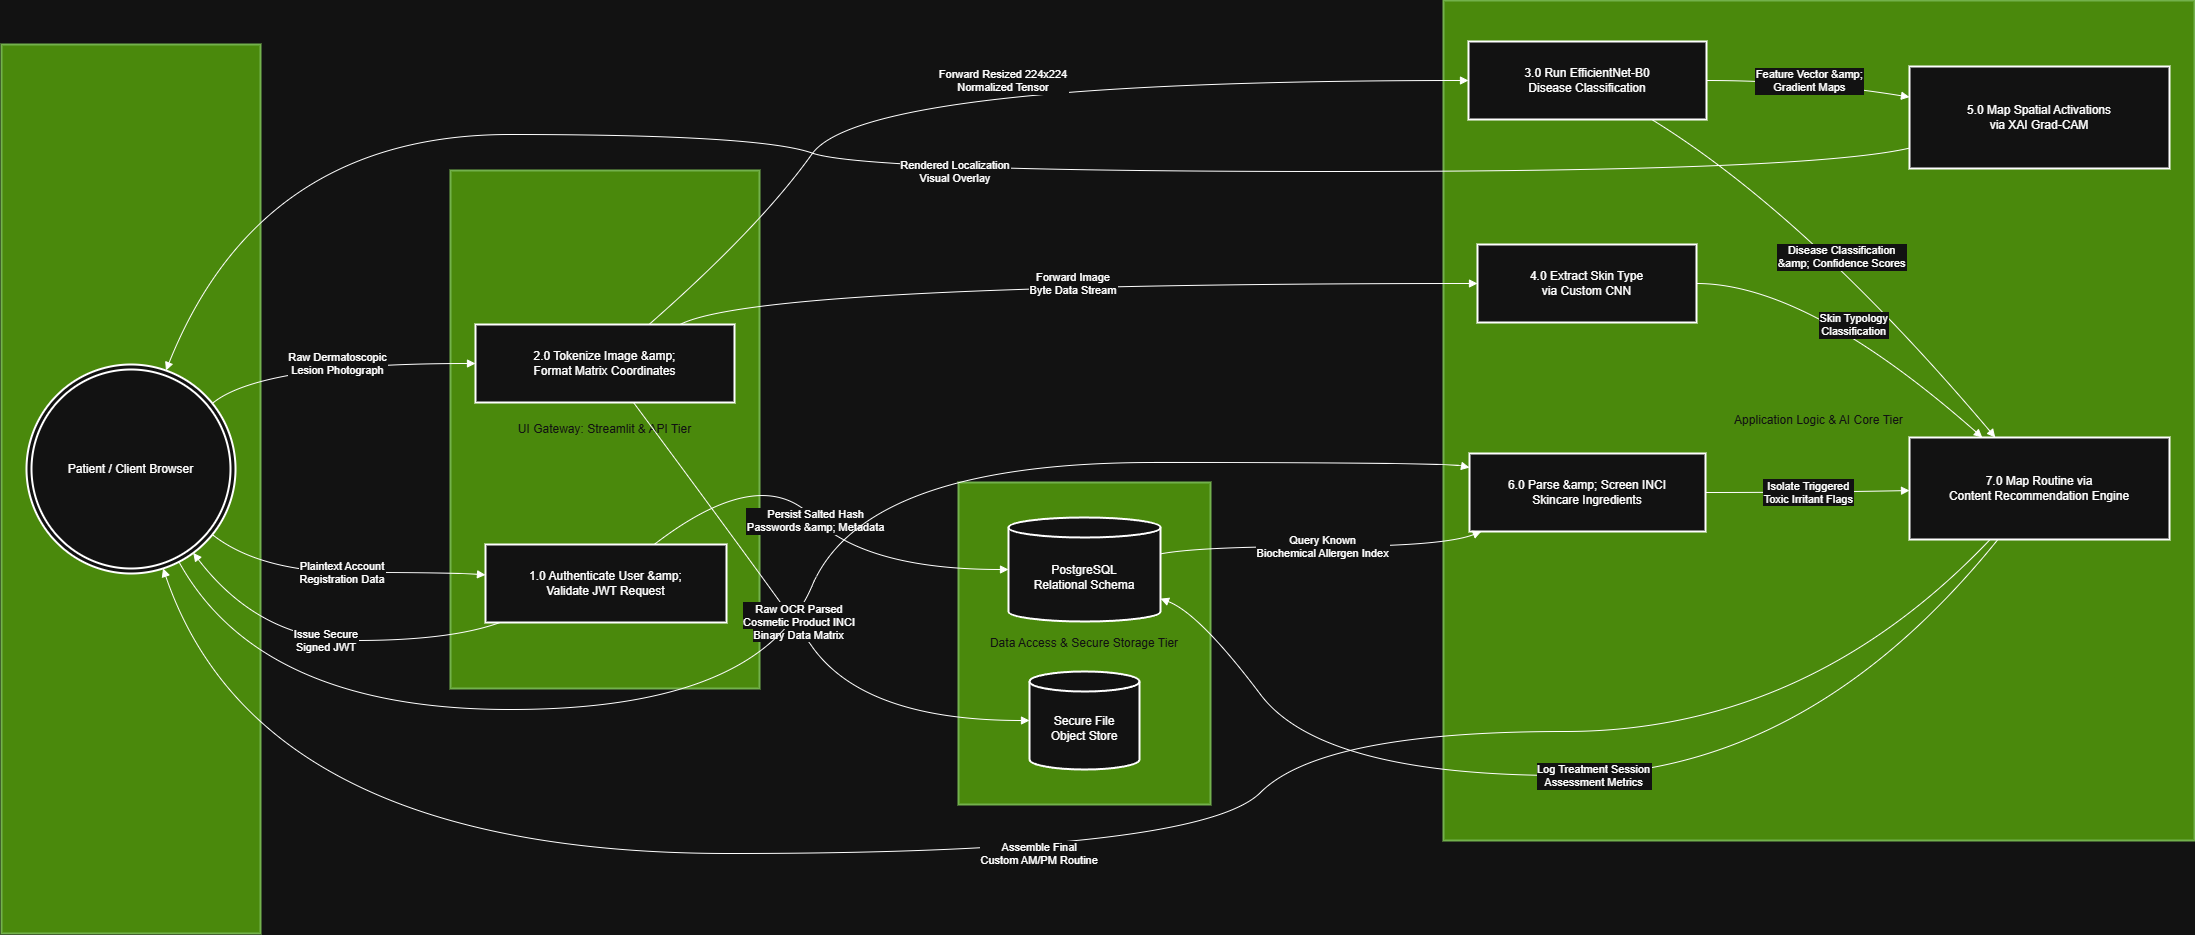

The diagram above was exported from draw.io. Its source (the exported page's mxGraphModel, read from the mxfile embedded in the PNG):
<mxGraphModel dx="3183" dy="1607" grid="1" gridSize="10" guides="1" tooltips="1" connect="1" arrows="1" fold="1" page="1" pageScale="1" pageWidth="850" pageHeight="1100" math="0" shadow="0">
  <root>
    <mxCell id="0" />
    <mxCell id="1" parent="0" />
    <mxCell id="KauTy2cY13CsobwXzxCq-68" parent="1" style="whiteSpace=wrap;strokeWidth=2;fillColor=#60a917;fontColor=#ffffff;strokeColor=#2D7600;" value="Data Access &amp; Secure Storage Tier" vertex="1">
      <mxGeometry height="322" width="252" x="1027" y="1282" as="geometry" />
    </mxCell>
    <mxCell id="KauTy2cY13CsobwXzxCq-69" parent="1" style="whiteSpace=wrap;strokeWidth=2;fillColor=#60a917;fontColor=#ffffff;strokeColor=#2D7600;" value="Application Logic &amp; AI Core Tier" vertex="1">
      <mxGeometry height="840" width="751" x="1512" y="800" as="geometry" />
    </mxCell>
    <mxCell id="KauTy2cY13CsobwXzxCq-70" parent="1" style="whiteSpace=wrap;strokeWidth=2;fillColor=#60a917;fontColor=#ffffff;strokeColor=#2D7600;" value="UI Gateway: Streamlit &amp; API Tier" vertex="1">
      <mxGeometry height="518" width="309" x="519" y="970" as="geometry" />
    </mxCell>
    <mxCell id="KauTy2cY13CsobwXzxCq-71" parent="1" style="whiteSpace=wrap;strokeWidth=2;fillColor=#60a917;fontColor=#ffffff;strokeColor=#2D7600;" value="" vertex="1">
      <mxGeometry height="889" width="259" x="70" y="844" as="geometry" />
    </mxCell>
    <mxCell id="KauTy2cY13CsobwXzxCq-72" parent="1" style="ellipse;shape=doubleEllipse;aspect=fixed;strokeWidth=2;whiteSpace=wrap;" value="Patient / Client Browser" vertex="1">
      <mxGeometry height="209" width="209" x="95" y="1164" as="geometry" />
    </mxCell>
    <mxCell id="KauTy2cY13CsobwXzxCq-73" parent="1" style="whiteSpace=wrap;strokeWidth=2;" value="1.0 Authenticate User &amp;amp;&#10;Validate JWT Request" vertex="1">
      <mxGeometry height="78" width="241" x="554" y="1344" as="geometry" />
    </mxCell>
    <mxCell id="KauTy2cY13CsobwXzxCq-74" parent="1" style="whiteSpace=wrap;strokeWidth=2;" value="2.0 Tokenize Image &amp;amp;&#10;Format Matrix Coordinates" vertex="1">
      <mxGeometry height="78" width="259" x="544" y="1124" as="geometry" />
    </mxCell>
    <mxCell id="KauTy2cY13CsobwXzxCq-75" parent="1" style="whiteSpace=wrap;strokeWidth=2;" value="3.0 Run EfficientNet-B0&#10;Disease Classification" vertex="1">
      <mxGeometry height="78" width="238" x="1537" y="841" as="geometry" />
    </mxCell>
    <mxCell id="KauTy2cY13CsobwXzxCq-76" parent="1" style="whiteSpace=wrap;strokeWidth=2;" value="4.0 Extract Skin Type&#10;via Custom CNN" vertex="1">
      <mxGeometry height="78" width="219" x="1546" y="1044" as="geometry" />
    </mxCell>
    <mxCell id="KauTy2cY13CsobwXzxCq-77" parent="1" style="whiteSpace=wrap;strokeWidth=2;" value="5.0 Map Spatial Activations&#10;via XAI Grad-CAM" vertex="1">
      <mxGeometry height="102" width="260" x="1978" y="866" as="geometry" />
    </mxCell>
    <mxCell id="KauTy2cY13CsobwXzxCq-78" parent="1" style="whiteSpace=wrap;strokeWidth=2;" value="6.0 Parse &amp;amp; Screen INCI&#10;Skincare Ingredients" vertex="1">
      <mxGeometry height="78" width="236" x="1538" y="1253" as="geometry" />
    </mxCell>
    <mxCell id="KauTy2cY13CsobwXzxCq-79" parent="1" style="whiteSpace=wrap;strokeWidth=2;" value="7.0 Map Routine via&#10;Content Recommendation Engine" vertex="1">
      <mxGeometry height="102" width="260" x="1978" y="1237" as="geometry" />
    </mxCell>
    <mxCell id="KauTy2cY13CsobwXzxCq-80" parent="1" style="shape=cylinder3;boundedLbl=1;backgroundOutline=1;size=10;strokeWidth=2;whiteSpace=wrap;" value="PostgreSQL&#10;Relational Schema" vertex="1">
      <mxGeometry height="104" width="152" x="1077" y="1317" as="geometry" />
    </mxCell>
    <mxCell id="KauTy2cY13CsobwXzxCq-81" parent="1" style="shape=cylinder3;boundedLbl=1;backgroundOutline=1;size=10;strokeWidth=2;whiteSpace=wrap;" value="Secure File&#10;Object Store" vertex="1">
      <mxGeometry height="98" width="110" x="1098" y="1471" as="geometry" />
    </mxCell>
    <mxCell id="KauTy2cY13CsobwXzxCq-82" edge="1" parent="1" source="KauTy2cY13CsobwXzxCq-72" style="curved=1;startArrow=none;endArrow=block;exitX=1;exitY=0.9;entryX=0;entryY=0.39;rounded=0;fillColor=none;" target="KauTy2cY13CsobwXzxCq-73" value="Plaintext Account&#10;Registration Data">
      <mxGeometry relative="1" as="geometry">
        <Array as="points">
          <mxPoint x="329" y="1372" />
          <mxPoint x="519" y="1372" />
        </Array>
      </mxGeometry>
    </mxCell>
    <mxCell id="KauTy2cY13CsobwXzxCq-83" edge="1" parent="1" source="KauTy2cY13CsobwXzxCq-73" style="curved=1;startArrow=none;endArrow=block;exitX=0.06;exitY=1;entryX=0.88;entryY=1;rounded=0;fillColor=none;" target="KauTy2cY13CsobwXzxCq-72" value="Issue Secure&#10;Signed JWT">
      <mxGeometry relative="1" as="geometry">
        <Array as="points">
          <mxPoint x="519" y="1440" />
          <mxPoint x="329" y="1440" />
        </Array>
      </mxGeometry>
    </mxCell>
    <mxCell id="KauTy2cY13CsobwXzxCq-84" edge="1" parent="1" source="KauTy2cY13CsobwXzxCq-73" style="curved=1;startArrow=none;endArrow=block;exitX=0.7;exitY=0;entryX=0;entryY=0.5;rounded=0;fillColor=none;" target="KauTy2cY13CsobwXzxCq-80" value="Persist Salted Hash&#10;Passwords &amp;amp; Metadata">
      <mxGeometry relative="1" as="geometry">
        <Array as="points">
          <mxPoint x="828" y="1263" />
          <mxPoint x="933" y="1369" />
        </Array>
      </mxGeometry>
    </mxCell>
    <mxCell id="KauTy2cY13CsobwXzxCq-85" edge="1" parent="1" source="KauTy2cY13CsobwXzxCq-72" style="curved=1;startArrow=none;endArrow=block;exitX=1;exitY=0.09;entryX=0;entryY=0.5;rounded=0;fillColor=none;" target="KauTy2cY13CsobwXzxCq-74" value="Raw Dermatoscopic&#10;Lesion Photograph">
      <mxGeometry relative="1" as="geometry">
        <Array as="points">
          <mxPoint x="329" y="1163" />
        </Array>
      </mxGeometry>
    </mxCell>
    <mxCell id="KauTy2cY13CsobwXzxCq-86" edge="1" parent="1" source="KauTy2cY13CsobwXzxCq-74" style="curved=1;startArrow=none;endArrow=block;exitX=0.61;exitY=1;entryX=0;entryY=0.5;rounded=0;fillColor=none;" target="KauTy2cY13CsobwXzxCq-81" value="Archive Unaltered&#10;Binary Data Matrix">
      <mxGeometry relative="1" as="geometry">
        <Array as="points">
          <mxPoint x="828" y="1372" />
          <mxPoint x="933" y="1520" />
        </Array>
      </mxGeometry>
    </mxCell>
    <mxCell id="KauTy2cY13CsobwXzxCq-87" edge="1" parent="1" source="KauTy2cY13CsobwXzxCq-74" style="curved=1;startArrow=none;endArrow=block;exitX=0.67;exitY=0;entryX=0;entryY=0.5;rounded=0;fillColor=none;" target="KauTy2cY13CsobwXzxCq-75" value="Forward Resized 224x224&#10;Normalized Tensor">
      <mxGeometry relative="1" as="geometry">
        <Array as="points">
          <mxPoint x="828" y="1027" />
          <mxPoint x="933" y="880" />
        </Array>
      </mxGeometry>
    </mxCell>
    <mxCell id="KauTy2cY13CsobwXzxCq-88" edge="1" parent="1" source="KauTy2cY13CsobwXzxCq-74" style="curved=1;startArrow=none;endArrow=block;exitX=0.79;exitY=0;entryX=0;entryY=0.5;rounded=0;fillColor=none;" target="KauTy2cY13CsobwXzxCq-76" value="Forward Image&#10;Byte Data Stream">
      <mxGeometry relative="1" as="geometry">
        <Array as="points">
          <mxPoint x="828" y="1083" />
        </Array>
      </mxGeometry>
    </mxCell>
    <mxCell id="KauTy2cY13CsobwXzxCq-89" edge="1" parent="1" source="KauTy2cY13CsobwXzxCq-75" style="curved=1;startArrow=none;endArrow=block;exitX=0.77;exitY=1;entryX=0.33;entryY=0;rounded=0;fillColor=none;" target="KauTy2cY13CsobwXzxCq-79" value="Disease Classification&#10;&amp;amp; Confidence Scores">
      <mxGeometry relative="1" as="geometry">
        <Array as="points">
          <mxPoint x="1876" y="1015" />
        </Array>
      </mxGeometry>
    </mxCell>
    <mxCell id="KauTy2cY13CsobwXzxCq-90" edge="1" parent="1" source="KauTy2cY13CsobwXzxCq-75" style="curved=1;startArrow=none;endArrow=block;exitX=1;exitY=0.5;entryX=0;entryY=0.3;rounded=0;fillColor=none;" target="KauTy2cY13CsobwXzxCq-77" value="Feature Vector &amp;amp;&#10;Gradient Maps">
      <mxGeometry relative="1" as="geometry">
        <Array as="points">
          <mxPoint x="1876" y="880" />
        </Array>
      </mxGeometry>
    </mxCell>
    <mxCell id="KauTy2cY13CsobwXzxCq-91" edge="1" parent="1" source="KauTy2cY13CsobwXzxCq-76" style="curved=1;startArrow=none;endArrow=block;exitX=1;exitY=0.5;entryX=0.28;entryY=0;rounded=0;fillColor=none;" target="KauTy2cY13CsobwXzxCq-79" value="Skin Typology&#10;Classification">
      <mxGeometry relative="1" as="geometry">
        <Array as="points">
          <mxPoint x="1876" y="1083" />
        </Array>
      </mxGeometry>
    </mxCell>
    <mxCell id="KauTy2cY13CsobwXzxCq-92" edge="1" parent="1" source="KauTy2cY13CsobwXzxCq-72" style="curved=1;startArrow=none;endArrow=block;exitX=0.77;exitY=1;entryX=0;entryY=0.18;rounded=0;fillColor=none;" target="KauTy2cY13CsobwXzxCq-78" value="Raw OCR Parsed&#10;Cosmetic Product INCI">
      <mxGeometry relative="1" as="geometry">
        <Array as="points">
          <mxPoint x="329" y="1509" />
          <mxPoint x="828" y="1509" />
          <mxPoint x="933" y="1262" />
          <mxPoint x="1512" y="1262" />
        </Array>
      </mxGeometry>
    </mxCell>
    <mxCell id="KauTy2cY13CsobwXzxCq-93" edge="1" parent="1" source="KauTy2cY13CsobwXzxCq-80" style="curved=1;startArrow=none;endArrow=block;exitX=1;exitY=0.35;entryX=0.05;entryY=1;rounded=0;fillColor=none;" target="KauTy2cY13CsobwXzxCq-78" value="Query Known&#10;Biochemical Allergen Index">
      <mxGeometry relative="1" as="geometry">
        <Array as="points">
          <mxPoint x="1268" y="1346" />
          <mxPoint x="1512" y="1346" />
        </Array>
      </mxGeometry>
    </mxCell>
    <mxCell id="KauTy2cY13CsobwXzxCq-94" edge="1" parent="1" source="KauTy2cY13CsobwXzxCq-78" style="curved=1;startArrow=none;endArrow=block;exitX=1;exitY=0.5;entryX=0;entryY=0.52;rounded=0;fillColor=none;" target="KauTy2cY13CsobwXzxCq-79" value="Isolate Triggered&#10;Toxic Irritant Flags">
      <mxGeometry relative="1" as="geometry">
        <Array as="points">
          <mxPoint x="1876" y="1292" />
        </Array>
      </mxGeometry>
    </mxCell>
    <mxCell id="KauTy2cY13CsobwXzxCq-95" edge="1" parent="1" source="KauTy2cY13CsobwXzxCq-77" style="curved=1;startArrow=none;endArrow=block;exitX=0;exitY=0.8;entryX=0.69;entryY=0;rounded=0;fillColor=none;" target="KauTy2cY13CsobwXzxCq-72" value="Rendered Localization&#10;Visual Overlay">
      <mxGeometry relative="1" as="geometry">
        <Array as="points">
          <mxPoint x="1876" y="971" />
          <mxPoint x="933" y="971" />
          <mxPoint x="828" y="934" />
          <mxPoint x="329" y="934" />
        </Array>
      </mxGeometry>
    </mxCell>
    <mxCell id="KauTy2cY13CsobwXzxCq-96" edge="1" parent="1" source="KauTy2cY13CsobwXzxCq-79" style="curved=1;startArrow=none;endArrow=block;exitX=0.31;exitY=1;entryX=0.67;entryY=1;rounded=0;fillColor=none;" target="KauTy2cY13CsobwXzxCq-72" value="Assemble Final&#10;Custom AM/PM Routine">
      <mxGeometry relative="1" as="geometry">
        <Array as="points">
          <mxPoint x="1876" y="1531" />
          <mxPoint x="1390" y="1531" />
          <mxPoint x="1268" y="1653" />
          <mxPoint x="329" y="1653" />
        </Array>
      </mxGeometry>
    </mxCell>
    <mxCell id="KauTy2cY13CsobwXzxCq-97" edge="1" parent="1" source="KauTy2cY13CsobwXzxCq-79" style="curved=1;startArrow=none;endArrow=block;exitX=0.34;exitY=1;entryX=1;entryY=0.78;rounded=0;fillColor=none;" target="KauTy2cY13CsobwXzxCq-80" value="Log Treatment Session&#10;Assessment Metrics">
      <mxGeometry relative="1" as="geometry">
        <Array as="points">
          <mxPoint x="1876" y="1575" />
          <mxPoint x="1390" y="1575" />
          <mxPoint x="1268" y="1413" />
        </Array>
      </mxGeometry>
    </mxCell>
  </root>
</mxGraphModel>